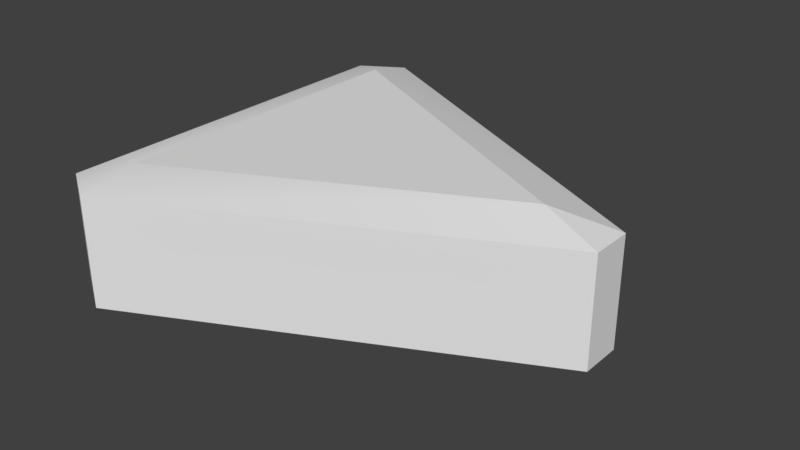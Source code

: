 # Source: arrow.blend  (saved by Blender 2.79.0; exported with 4.5.12 LTS)
import bpy
from mathutils import Matrix  # noqa: F401  (used for matrix-valued properties, if any)

bpy.ops.wm.read_factory_settings(use_empty=True)
scene = bpy.context.scene
scene.name = 'Scene'

# ---- collections
col_collection_1 = bpy.data.collections.new('Collection 1'); scene.collection.children.link(col_collection_1)

# ---- world
world_world = bpy.data.worlds.new('World'); scene.world = world_world
world_world.color = (0.05088, 0.05088, 0.05088)
world_world.use_sun_shadow = False
world_world.sun_shadow_jitter_overblur = 0.0
world_world.cycles.sampling_method = 'MANUAL'

# ---- meshes
me_cube_001 = bpy.data.meshes.new('Cube.001')
me_cube_001.from_pydata([(-0.8, -0.6764, -1.0), (-0.8211, -0.9106, -0.8), (-1.0, -0.8, -0.8), (-0.8211, -0.9106, 0.8), (-0.8, -0.6764, 1.0), (-1.0, -0.8, 0.8), (-0.8, 0.6764, -1.0), (-1.0, 0.8, -0.8), (-0.8211, 0.9106, -0.8), (-0.8, 0.6764, 1.0), (-0.8211, 0.9106, 0.8), (-1.0, 0.8, 0.8), (0.5528, 0.0, -1.0), (0.8211, 0.08944, -0.8), (0.8211, -0.08944, -0.8), (0.8211, 0.08944, 0.8), (0.5528, 0.0, 1.0), (0.8211, -0.08944, 0.8), (-0.8211, -0.9106, -0.8), (-0.8211, -0.9106, -0.8), (-1.0, -0.8, -0.8), (-1.0, -0.8, -0.8), (-1.0, -0.8, 0.8), (-1.0, -0.8, 0.8), (-0.8211, -0.9106, 0.8), (-0.8211, -0.9106, 0.8), (-1.0, 0.8, -0.8), (-1.0, 0.8, -0.8), (-0.8211, 0.9106, -0.8), (-0.8211, 0.9106, -0.8), (-0.8211, 0.9106, 0.8), (-0.8211, 0.9106, 0.8), (-1.0, 0.8, 0.8), (-1.0, 0.8, 0.8), (0.8211, -0.08944, -0.8), (0.8211, -0.08944, -0.8), (0.8211, -0.08944, -0.8), (0.5528, 0.0, -1.0), (0.5528, 0.0, -1.0), (0.5528, 0.0, -1.0), (0.8211, 0.08944, -0.8), (0.8211, 0.08944, -0.8), (0.8211, 0.08944, -0.8), (0.8211, -0.08944, 0.8), (0.8211, -0.08944, 0.8), (0.8211, -0.08944, 0.8), (0.8211, 0.08944, 0.8), (0.8211, 0.08944, 0.8), (0.8211, 0.08944, 0.8), (0.5528, 0.0, 1.0), (0.5528, 0.0, 1.0), (0.5528, 0.0, 1.0), (-0.8, 0.6764, -1.0), (-0.8, -0.6764, -1.0), (-0.8, -0.6764, 1.0), (-0.8, 0.6764, 1.0)], [], [(35, 44, 25, 19), (50, 9, 4), (21, 23, 33, 27), (29, 31, 47, 41), (53, 18, 20), (24, 54, 22), (52, 26, 28), (55, 30, 32), (37, 40, 34), (46, 49, 43), (52, 53, 20, 26), (1, 3, 5, 2), (54, 55, 32, 22), (10, 8, 7, 11), (38, 52, 28, 42), (17, 14, 13, 15), (53, 39, 36, 18), (51, 54, 24, 45), (55, 16, 48, 30), (6, 12, 0)])
me_cube_001.polygons.foreach_set('use_smooth', [True] * 20)
me_cube_001.use_remesh_preserve_volume = False
me_cube_001.use_remesh_preserve_attributes = False
me_cube_001.use_mirror_vertex_groups = False
me_cube_001.update()

# ---- objects
ob_cube = bpy.data.objects.new('Cube', me_cube_001)

# ---- transforms, parenting, visibility, modifiers, constraints
ob_cube.location = (0.0, 0.0, 0.0)
ob_cube.scale = (1.0, 1.0, 0.2907)
ob_cube.lineart.crease_threshold = 0.0

# ---- collection membership
col_collection_1.objects.link(ob_cube)

# ---- scene / render settings (as saved in the file)
scene.frame_start = 1; scene.frame_end = 250; scene.frame_set(29)
scene.render.engine = 'BLENDER_EEVEE_NEXT'
scene.render.resolution_percentage = 50
scene.render.dither_intensity = 0.0
scene.cycles.use_denoising = False
scene.cycles.samples = 128
scene.cycles.sampling_pattern = 'TABULATED_SOBOL'
scene.cycles.use_adaptive_sampling = False
scene.cycles.use_light_tree = False
scene.cycles.blur_glossy = 0.0
scene.cycles.sample_clamp_indirect = 0.0
scene.view_settings.view_transform = 'Standard'
bpy.context.view_layer.update()

# ---- added for rendering (the .blend has no active camera and no usable light): camera, sun
cam_auto = bpy.data.cameras.new('AutoCamera')
cam_auto.lens = 50.0
cam_auto.sensor_width = 36.0
cam_auto.clip_end = 1000.0
ob_auto_camera = bpy.data.objects.new('AutoCamera', cam_auto)
scene.collection.objects.link(ob_auto_camera)
ob_auto_camera.location = (2.35337, -2.93137, 1.95425)
ob_auto_camera.rotation_euler = (1.09748, -7.21219e-08, 0.694738)
scene.camera = ob_auto_camera
light_auto_sun = bpy.data.lights.new('AutoSun', 'SUN')
light_auto_sun.energy = 3.0
light_auto_sun.angle = 0.0523599
ob_auto_sun = bpy.data.objects.new('AutoSun', light_auto_sun)
scene.collection.objects.link(ob_auto_sun)
ob_auto_sun.rotation_euler = (0.872665, 0.174533, 0.523599)
bpy.context.view_layer.update()
